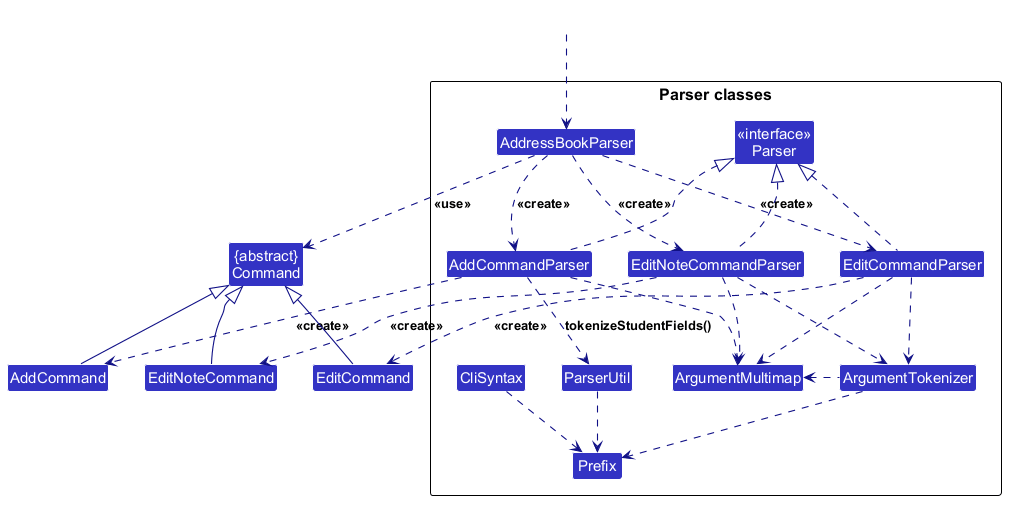

The diagram above was rendered by PlantUML. Its source (embedded in the PNG):
@startuml
!include style.puml
skinparam arrowThickness 1.1
skinparam arrowColor LOGIC_COLOR_T4
skinparam classBackgroundColor LOGIC_COLOR

Class "{abstract}\nCommand" as Command
Class AddCommand
Class EditCommand
Class EditNoteCommand

package "Parser classes"{
Class "<<interface>>\nParser" as Parser
Class AddressBookParser
Class AddCommandParser
Class EditCommandParser
Class EditNoteCommandParser
Class CliSyntax
Class ParserUtil
Class ArgumentMultimap
Class ArgumentTokenizer
Class Prefix
}

Class HiddenOutside #FFFFFF
HiddenOutside ..> AddressBookParser

AddressBookParser .down.> AddCommandParser: <<create>>
AddressBookParser .down.> EditCommandParser: <<create>>
AddressBookParser .down.> EditNoteCommandParser: <<create>>

AddCommandParser ..> AddCommand : <<create>>
EditCommandParser ..> EditCommand : <<create>>
EditNoteCommandParser ..> EditNoteCommand : <<create>>
AddressBookParser ..> Command : <<use>>
AddCommandParser .up.|> Parser
EditCommandParser .up.|> Parser
EditNoteCommandParser .up.|> Parser
AddCommandParser ..> ArgumentMultimap
EditCommandParser ..> ArgumentMultimap
EditNoteCommandParser ..> ArgumentMultimap
AddCommandParser ..> ParserUtil : tokenizeStudentFields()
EditCommandParser ..> ArgumentTokenizer
EditNoteCommandParser ..> ArgumentTokenizer
ArgumentTokenizer .left.> ArgumentMultimap
CliSyntax ..> Prefix
ParserUtil .down.> Prefix
ArgumentTokenizer .down.> Prefix
AddCommand -up-|> Command
EditCommand -up-|> Command
EditNoteCommand -up-|> Command
@enduml